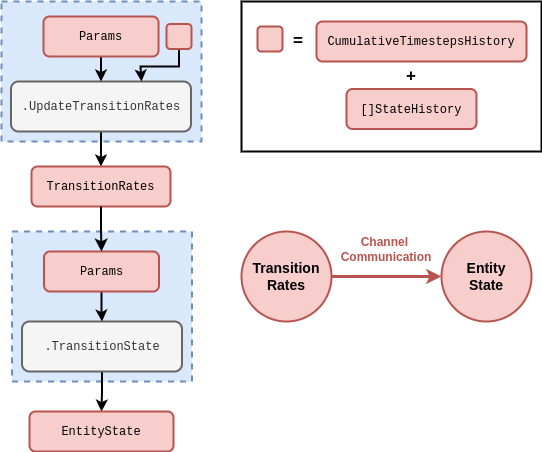

The diagram above was exported from draw.io. Its source (the exported page's mxGraphModel, read from the mxfile embedded in the PNG):
<mxGraphModel dx="888" dy="574" grid="1" gridSize="10" guides="1" tooltips="1" connect="1" arrows="1" fold="1" page="1" pageScale="1" pageWidth="827" pageHeight="1169" math="0" shadow="0">
  <root>
    <mxCell id="0" />
    <mxCell id="1" parent="0" />
    <mxCell id="Qkk9ruQqHnTSCa9oYOKC-2" value="" style="edgeStyle=orthogonalEdgeStyle;rounded=0;orthogonalLoop=1;jettySize=auto;html=1;strokeWidth=3;fillColor=#f8cecc;strokeColor=#b85450;" parent="1" source="kfNU7K5m_ERbsz8T2kbe-1" target="Qkk9ruQqHnTSCa9oYOKC-1" edge="1">
      <mxGeometry relative="1" as="geometry" />
    </mxCell>
    <mxCell id="kfNU7K5m_ERbsz8T2kbe-1" value="&lt;span style=&quot;font-size: 14px;&quot;&gt;&lt;b&gt;Transition&lt;/b&gt;&lt;/span&gt;&lt;div&gt;&lt;span style=&quot;font-size: 14px;&quot;&gt;&lt;b&gt;Rates&lt;/b&gt;&lt;/span&gt;&lt;/div&gt;" style="ellipse;whiteSpace=wrap;html=1;aspect=fixed;fillColor=#f8cecc;strokeColor=#b85450;strokeWidth=2;" parent="1" vertex="1">
      <mxGeometry x="280" y="270" width="90" height="90" as="geometry" />
    </mxCell>
    <mxCell id="KrOaNd50u5BIQqeo3WGP-1" value="" style="rounded=0;whiteSpace=wrap;html=1;dashed=1;strokeWidth=2;fillColor=#dae8fc;strokeColor=#6c8ebf;" parent="1" vertex="1">
      <mxGeometry x="40" y="40" width="200" height="140" as="geometry" />
    </mxCell>
    <mxCell id="KrOaNd50u5BIQqeo3WGP-2" value="" style="edgeStyle=orthogonalEdgeStyle;rounded=0;orthogonalLoop=1;jettySize=auto;html=1;strokeWidth=2;" parent="1" source="KrOaNd50u5BIQqeo3WGP-3" target="KrOaNd50u5BIQqeo3WGP-4" edge="1">
      <mxGeometry relative="1" as="geometry" />
    </mxCell>
    <mxCell id="KrOaNd50u5BIQqeo3WGP-3" value="&lt;font face=&quot;Courier New&quot;&gt;.UpdateTransitionRates&lt;/font&gt;" style="rounded=1;whiteSpace=wrap;html=1;strokeWidth=2;fillColor=#f5f5f5;fontColor=#333333;strokeColor=#666666;" parent="1" vertex="1">
      <mxGeometry x="49.5" y="120" width="180" height="50" as="geometry" />
    </mxCell>
    <mxCell id="KrOaNd50u5BIQqeo3WGP-4" value="&lt;font face=&quot;Courier New&quot;&gt;TransitionRates&lt;/font&gt;" style="rounded=1;whiteSpace=wrap;html=1;strokeWidth=2;fillColor=#f8cecc;strokeColor=#b85450;" parent="1" vertex="1">
      <mxGeometry x="70" y="205" width="139" height="40" as="geometry" />
    </mxCell>
    <mxCell id="KrOaNd50u5BIQqeo3WGP-5" style="edgeStyle=orthogonalEdgeStyle;rounded=0;orthogonalLoop=1;jettySize=auto;html=1;entryX=0.5;entryY=0;entryDx=0;entryDy=0;strokeWidth=2;" parent="1" source="KrOaNd50u5BIQqeo3WGP-6" target="KrOaNd50u5BIQqeo3WGP-3" edge="1">
      <mxGeometry relative="1" as="geometry" />
    </mxCell>
    <mxCell id="KrOaNd50u5BIQqeo3WGP-6" value="&lt;font face=&quot;Courier New&quot;&gt;Params&lt;/font&gt;" style="rounded=1;whiteSpace=wrap;html=1;strokeWidth=2;fillColor=#f8cecc;strokeColor=#b85450;" parent="1" vertex="1">
      <mxGeometry x="82" y="55" width="115" height="40" as="geometry" />
    </mxCell>
    <mxCell id="KrOaNd50u5BIQqeo3WGP-16" value="" style="rounded=0;whiteSpace=wrap;html=1;dashed=1;strokeWidth=2;fillColor=#dae8fc;strokeColor=#6c8ebf;" parent="1" vertex="1">
      <mxGeometry x="50.5" y="270" width="180" height="150" as="geometry" />
    </mxCell>
    <mxCell id="KrOaNd50u5BIQqeo3WGP-17" style="edgeStyle=orthogonalEdgeStyle;rounded=0;orthogonalLoop=1;jettySize=auto;html=1;entryX=0.5;entryY=0;entryDx=0;entryDy=0;strokeWidth=2;" parent="1" source="KrOaNd50u5BIQqeo3WGP-18" target="KrOaNd50u5BIQqeo3WGP-21" edge="1">
      <mxGeometry relative="1" as="geometry" />
    </mxCell>
    <mxCell id="KrOaNd50u5BIQqeo3WGP-18" value="&lt;font face=&quot;Courier New&quot;&gt;.TransitionState&lt;/font&gt;" style="rounded=1;whiteSpace=wrap;html=1;strokeWidth=2;fillColor=#f5f5f5;fontColor=#333333;strokeColor=#666666;" parent="1" vertex="1">
      <mxGeometry x="60.5" y="360" width="160" height="50" as="geometry" />
    </mxCell>
    <mxCell id="KrOaNd50u5BIQqeo3WGP-19" value="" style="edgeStyle=orthogonalEdgeStyle;rounded=0;orthogonalLoop=1;jettySize=auto;html=1;strokeWidth=2;" parent="1" source="KrOaNd50u5BIQqeo3WGP-20" target="KrOaNd50u5BIQqeo3WGP-18" edge="1">
      <mxGeometry relative="1" as="geometry" />
    </mxCell>
    <mxCell id="KrOaNd50u5BIQqeo3WGP-20" value="&lt;font face=&quot;Courier New&quot;&gt;Params&lt;/font&gt;" style="rounded=1;whiteSpace=wrap;html=1;strokeWidth=2;fillColor=#f8cecc;strokeColor=#b85450;" parent="1" vertex="1">
      <mxGeometry x="82.5" y="290" width="115" height="40" as="geometry" />
    </mxCell>
    <mxCell id="KrOaNd50u5BIQqeo3WGP-21" value="&lt;font face=&quot;Courier New&quot;&gt;EntityState&lt;/font&gt;" style="rounded=1;whiteSpace=wrap;html=1;strokeWidth=2;fillColor=#f8cecc;strokeColor=#b85450;" parent="1" vertex="1">
      <mxGeometry x="68" y="450" width="144" height="40" as="geometry" />
    </mxCell>
    <mxCell id="KrOaNd50u5BIQqeo3WGP-22" style="edgeStyle=orthogonalEdgeStyle;rounded=0;orthogonalLoop=1;jettySize=auto;html=1;endSize=7;strokeWidth=2;" parent="1" source="KrOaNd50u5BIQqeo3WGP-4" target="KrOaNd50u5BIQqeo3WGP-20" edge="1">
      <mxGeometry relative="1" as="geometry" />
    </mxCell>
    <mxCell id="KrOaNd50u5BIQqeo3WGP-24" style="edgeStyle=orthogonalEdgeStyle;rounded=0;orthogonalLoop=1;jettySize=auto;html=1;entryX=0.75;entryY=0;entryDx=0;entryDy=0;strokeWidth=2;" parent="1" source="KrOaNd50u5BIQqeo3WGP-25" edge="1">
      <mxGeometry relative="1" as="geometry">
        <Array as="points">
          <mxPoint x="217" y="105" />
          <mxPoint x="179" y="105" />
          <mxPoint x="179" y="120" />
        </Array>
        <mxPoint x="180" y="120" as="targetPoint" />
      </mxGeometry>
    </mxCell>
    <mxCell id="KrOaNd50u5BIQqeo3WGP-25" value="" style="rounded=1;whiteSpace=wrap;html=1;strokeWidth=2;fillColor=#f8cecc;strokeColor=#b85450;" parent="1" vertex="1">
      <mxGeometry x="205" y="62.5" width="25" height="25" as="geometry" />
    </mxCell>
    <mxCell id="rhzW7kN7-OrPExHHGHLl-1" value="" style="rounded=0;whiteSpace=wrap;html=1;strokeWidth=2;" parent="1" vertex="1">
      <mxGeometry x="280" y="40" width="300" height="150" as="geometry" />
    </mxCell>
    <mxCell id="rhzW7kN7-OrPExHHGHLl-2" value="&lt;font face=&quot;Courier New&quot;&gt;[]StateHistory&lt;/font&gt;" style="rounded=1;whiteSpace=wrap;html=1;strokeWidth=2;fillColor=#f8cecc;strokeColor=#b85450;" parent="1" vertex="1">
      <mxGeometry x="385" y="127.5" width="130" height="40" as="geometry" />
    </mxCell>
    <mxCell id="rhzW7kN7-OrPExHHGHLl-3" value="&lt;font face=&quot;Courier New&quot;&gt;CumulativeTimestepsHistory&lt;/font&gt;" style="rounded=1;whiteSpace=wrap;html=1;strokeWidth=2;fillColor=#f8cecc;strokeColor=#b85450;" parent="1" vertex="1">
      <mxGeometry x="355" y="60" width="210" height="40" as="geometry" />
    </mxCell>
    <mxCell id="rhzW7kN7-OrPExHHGHLl-4" value="" style="rounded=1;whiteSpace=wrap;html=1;strokeWidth=2;fillColor=#f8cecc;strokeColor=#b85450;" parent="1" vertex="1">
      <mxGeometry x="296" y="65" width="25" height="25" as="geometry" />
    </mxCell>
    <mxCell id="rhzW7kN7-OrPExHHGHLl-5" value="&lt;b&gt;&lt;font style=&quot;font-size: 17px;&quot;&gt;=&lt;/font&gt;&lt;/b&gt;" style="text;html=1;align=center;verticalAlign=middle;whiteSpace=wrap;rounded=0;" parent="1" vertex="1">
      <mxGeometry x="325" y="65" width="24" height="30" as="geometry" />
    </mxCell>
    <mxCell id="rhzW7kN7-OrPExHHGHLl-6" value="&lt;b&gt;&lt;font style=&quot;font-size: 17px;&quot;&gt;+&lt;/font&gt;&lt;/b&gt;" style="text;html=1;align=center;verticalAlign=middle;whiteSpace=wrap;rounded=0;" parent="1" vertex="1">
      <mxGeometry x="420" y="100" width="60" height="30" as="geometry" />
    </mxCell>
    <mxCell id="Qkk9ruQqHnTSCa9oYOKC-1" value="&lt;span style=&quot;font-size: 14px;&quot;&gt;&lt;b&gt;Entity&lt;/b&gt;&lt;/span&gt;&lt;br&gt;&lt;div&gt;&lt;span style=&quot;font-size: 14px;&quot;&gt;&lt;b&gt;State&lt;/b&gt;&lt;/span&gt;&lt;/div&gt;" style="ellipse;whiteSpace=wrap;html=1;aspect=fixed;fillColor=#f8cecc;strokeColor=#b85450;strokeWidth=2;" parent="1" vertex="1">
      <mxGeometry x="480" y="270" width="90" height="90" as="geometry" />
    </mxCell>
    <mxCell id="UbzrDRYHIqHAZJATD9gE-1" value="&lt;div&gt;&lt;div&gt;&lt;b&gt;&lt;font color=&quot;#b85450&quot;&gt;Channel&amp;nbsp;&lt;/font&gt;&lt;/b&gt;&lt;/div&gt;&lt;div&gt;&lt;b&gt;&lt;font color=&quot;#b85450&quot;&gt;Communication&lt;/font&gt;&lt;/b&gt;&lt;/div&gt;&lt;/div&gt;" style="text;html=1;align=center;verticalAlign=middle;whiteSpace=wrap;rounded=0;" parent="1" vertex="1">
      <mxGeometry x="351" y="273" width="148" height="30" as="geometry" />
    </mxCell>
  </root>
</mxGraphModel>